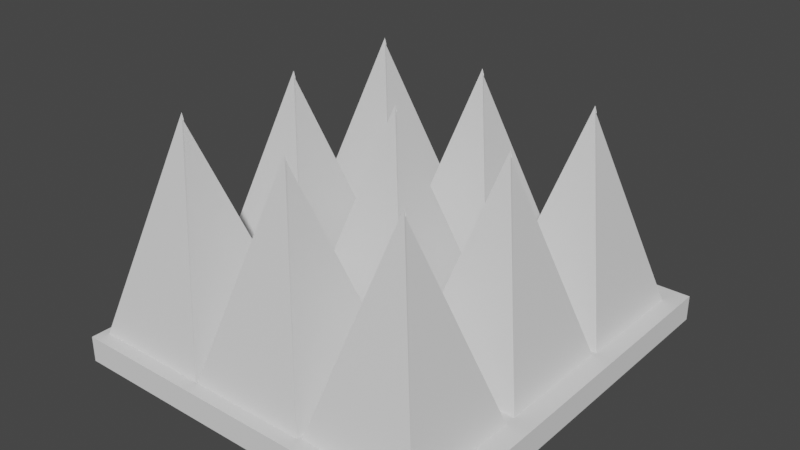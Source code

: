 # Source: Spikes.blend  (saved by Blender 2.92.15; exported with 4.5.12 LTS)
import bpy
from mathutils import Matrix  # noqa: F401  (used for matrix-valued properties, if any)

bpy.ops.wm.read_factory_settings(use_empty=True)
scene = bpy.context.scene
scene.name = 'Scene'

# ---- collections
col_collection = bpy.data.collections.new('Collection'); scene.collection.children.link(col_collection)

# ---- materials (node trees are filled in below, after node groups)
mat_material = bpy.data.materials.new('Material')
mat_material.alpha_threshold = 0.0
mat_material.use_transparent_shadow = False
mat_material.line_color = (0.0, 0.0, 0.0, 1.0)

# ---- material node trees
mat_material.use_nodes = True; mat_material.node_tree.nodes.clear()
_N = mat_material.node_tree.nodes; _L = mat_material.node_tree.links
n0 = _N.new('ShaderNodeOutputMaterial'); n0.name = 'Material Output'; n0.location = (300, 300)
n1 = _N.new('ShaderNodeBsdfPrincipled'); n1.name = 'Principled BSDF'; n1.location = (10, 300)
n1.distribution = 'GGX'
n1.subsurface_method = 'BURLEY'
n1.inputs[2].default_value = 0.4
n1.inputs[3].default_value = 1.45
n1.inputs[27].default_value = (0.0, 0.0, 0.0, 1.0)
n1.inputs[28].default_value = 1.0
_L.new(n1.outputs[0], n0.inputs[0])
n0.is_active_output = True

# ---- world
world_world = bpy.data.worlds.new('World'); scene.world = world_world
world_world.use_nodes = True; world_world.node_tree.nodes.clear()
_N = world_world.node_tree.nodes; _L = world_world.node_tree.links
n0 = _N.new('ShaderNodeOutputWorld'); n0.name = 'World Output'; n0.location = (300, 300)
n1 = _N.new('ShaderNodeBackground'); n1.name = 'Background'; n1.location = (10, 300)
n1.inputs[0].default_value = (0.05088, 0.05088, 0.05088, 1.0)
_L.new(n1.outputs[0], n0.inputs[0])
n0.is_active_output = True
world_world.color = (0.05088, 0.05088, 0.05088)
world_world.use_sun_shadow = False
world_world.sun_shadow_jitter_overblur = 0.0

# ---- meshes
me_cube = bpy.data.meshes.new('Cube')
me_cube.from_pydata([(0.02217, -0.1078, 1.373), (0.674, 0.7671, -1.187), (0.003177, -0.1067, 1.457), (0.6613, -0.7781, -1.168), (-0.003269, -0.107, 1.41), (-0.7743, 0.7746, -1.147), (0.02439, -0.1072, 1.387), (-0.7743, -0.7671, -1.125)], [], [(0, 4, 6, 2), (3, 2, 6, 7), (7, 6, 4, 5), (5, 1, 3, 7), (1, 0, 2, 3), (5, 4, 0, 1)])
_uv = me_cube.uv_layers.new(name='UVMap')
_uv.uv.foreach_set('vector', [0.625, 0.5, 0.875, 0.5, 0.875, 0.75, 0.625, 0.75, 0.375, 0.75, 0.625, 0.75, 0.625, 1.0, 0.375, 1.0, 0.375, 0.0, 0.625, 0.0, 0.625, 0.25, 0.375, 0.25, 0.125, 0.5, 0.375, 0.5, 0.375, 0.75, 0.125, 0.75, 0.375, 0.5, 0.625, 0.5, 0.625, 0.75, 0.375, 0.75, 0.375, 0.25, 0.625, 0.25, 0.625, 0.5, 0.375, 0.5])
me_cube.materials.append(mat_material)
me_cube.use_remesh_preserve_volume = False
me_cube.use_remesh_preserve_attributes = False
me_cube.use_mirror_vertex_groups = False
me_cube.update()
me_cube_001 = bpy.data.meshes.new('Cube.001')
me_cube_001.from_pydata([(0.02217, -0.1078, 1.373), (0.674, 0.7671, -1.187), (0.003177, -0.1067, 1.457), (0.6613, -0.7781, -1.168), (-0.003269, -0.107, 1.41), (-0.7743, 0.7746, -1.147), (0.02439, -0.1072, 1.387), (-0.7743, -0.7671, -1.125)], [], [(0, 4, 6, 2), (3, 2, 6, 7), (7, 6, 4, 5), (5, 1, 3, 7), (1, 0, 2, 3), (5, 4, 0, 1)])
_uv = me_cube_001.uv_layers.new(name='UVMap')
_uv.uv.foreach_set('vector', [0.625, 0.5, 0.875, 0.5, 0.875, 0.75, 0.625, 0.75, 0.375, 0.75, 0.625, 0.75, 0.625, 1.0, 0.375, 1.0, 0.375, 0.0, 0.625, 0.0, 0.625, 0.25, 0.375, 0.25, 0.125, 0.5, 0.375, 0.5, 0.375, 0.75, 0.125, 0.75, 0.375, 0.5, 0.625, 0.5, 0.625, 0.75, 0.375, 0.75, 0.375, 0.25, 0.625, 0.25, 0.625, 0.5, 0.375, 0.5])
me_cube_001.materials.append(mat_material)
me_cube_001.use_remesh_preserve_volume = False
me_cube_001.use_remesh_preserve_attributes = False
me_cube_001.use_mirror_vertex_groups = False
me_cube_001.update()
me_cube_002 = bpy.data.meshes.new('Cube.002')
me_cube_002.from_pydata([(0.02217, -0.1078, 1.373), (0.674, 0.7671, -1.187), (0.003177, -0.1067, 1.457), (0.6613, -0.7781, -1.168), (-0.003269, -0.107, 1.41), (-0.7743, 0.7746, -1.147), (0.02439, -0.1072, 1.387), (-0.7743, -0.7671, -1.125)], [], [(0, 4, 6, 2), (3, 2, 6, 7), (7, 6, 4, 5), (5, 1, 3, 7), (1, 0, 2, 3), (5, 4, 0, 1)])
_uv = me_cube_002.uv_layers.new(name='UVMap')
_uv.uv.foreach_set('vector', [0.625, 0.5, 0.875, 0.5, 0.875, 0.75, 0.625, 0.75, 0.375, 0.75, 0.625, 0.75, 0.625, 1.0, 0.375, 1.0, 0.375, 0.0, 0.625, 0.0, 0.625, 0.25, 0.375, 0.25, 0.125, 0.5, 0.375, 0.5, 0.375, 0.75, 0.125, 0.75, 0.375, 0.5, 0.625, 0.5, 0.625, 0.75, 0.375, 0.75, 0.375, 0.25, 0.625, 0.25, 0.625, 0.5, 0.375, 0.5])
me_cube_002.materials.append(mat_material)
me_cube_002.use_remesh_preserve_volume = False
me_cube_002.use_remesh_preserve_attributes = False
me_cube_002.use_mirror_vertex_groups = False
me_cube_002.update()
me_cube_003 = bpy.data.meshes.new('Cube.003')
me_cube_003.from_pydata([(0.02217, -0.1078, 1.373), (0.674, 0.7671, -1.187), (0.003177, -0.1067, 1.457), (0.6613, -0.7781, -1.168), (-0.003269, -0.107, 1.41), (-0.7743, 0.7746, -1.147), (0.02439, -0.1072, 1.387), (-0.7743, -0.7671, -1.125)], [], [(0, 4, 6, 2), (3, 2, 6, 7), (7, 6, 4, 5), (5, 1, 3, 7), (1, 0, 2, 3), (5, 4, 0, 1)])
_uv = me_cube_003.uv_layers.new(name='UVMap')
_uv.uv.foreach_set('vector', [0.625, 0.5, 0.875, 0.5, 0.875, 0.75, 0.625, 0.75, 0.375, 0.75, 0.625, 0.75, 0.625, 1.0, 0.375, 1.0, 0.375, 0.0, 0.625, 0.0, 0.625, 0.25, 0.375, 0.25, 0.125, 0.5, 0.375, 0.5, 0.375, 0.75, 0.125, 0.75, 0.375, 0.5, 0.625, 0.5, 0.625, 0.75, 0.375, 0.75, 0.375, 0.25, 0.625, 0.25, 0.625, 0.5, 0.375, 0.5])
me_cube_003.materials.append(mat_material)
me_cube_003.use_remesh_preserve_volume = False
me_cube_003.use_remesh_preserve_attributes = False
me_cube_003.use_mirror_vertex_groups = False
me_cube_003.update()
me_cube_004 = bpy.data.meshes.new('Cube.004')
me_cube_004.from_pydata([(0.02217, -0.1078, 1.373), (0.674, 0.7671, -1.187), (0.003177, -0.1067, 1.457), (0.6613, -0.7781, -1.168), (-0.003269, -0.107, 1.41), (-0.7743, 0.7746, -1.147), (0.02439, -0.1072, 1.387), (-0.7743, -0.7671, -1.125)], [], [(0, 4, 6, 2), (3, 2, 6, 7), (7, 6, 4, 5), (5, 1, 3, 7), (1, 0, 2, 3), (5, 4, 0, 1)])
_uv = me_cube_004.uv_layers.new(name='UVMap')
_uv.uv.foreach_set('vector', [0.625, 0.5, 0.875, 0.5, 0.875, 0.75, 0.625, 0.75, 0.375, 0.75, 0.625, 0.75, 0.625, 1.0, 0.375, 1.0, 0.375, 0.0, 0.625, 0.0, 0.625, 0.25, 0.375, 0.25, 0.125, 0.5, 0.375, 0.5, 0.375, 0.75, 0.125, 0.75, 0.375, 0.5, 0.625, 0.5, 0.625, 0.75, 0.375, 0.75, 0.375, 0.25, 0.625, 0.25, 0.625, 0.5, 0.375, 0.5])
me_cube_004.materials.append(mat_material)
me_cube_004.use_remesh_preserve_volume = False
me_cube_004.use_remesh_preserve_attributes = False
me_cube_004.use_mirror_vertex_groups = False
me_cube_004.update()
me_cube_005 = bpy.data.meshes.new('Cube.005')
me_cube_005.from_pydata([(0.02217, -0.1078, 1.373), (0.674, 0.7671, -1.187), (0.003177, -0.1067, 1.457), (0.6613, -0.7781, -1.168), (-0.003269, -0.107, 1.41), (-0.7743, 0.7746, -1.147), (0.02439, -0.1072, 1.387), (-0.7743, -0.7671, -1.125)], [], [(0, 4, 6, 2), (3, 2, 6, 7), (7, 6, 4, 5), (5, 1, 3, 7), (1, 0, 2, 3), (5, 4, 0, 1)])
_uv = me_cube_005.uv_layers.new(name='UVMap')
_uv.uv.foreach_set('vector', [0.625, 0.5, 0.875, 0.5, 0.875, 0.75, 0.625, 0.75, 0.375, 0.75, 0.625, 0.75, 0.625, 1.0, 0.375, 1.0, 0.375, 0.0, 0.625, 0.0, 0.625, 0.25, 0.375, 0.25, 0.125, 0.5, 0.375, 0.5, 0.375, 0.75, 0.125, 0.75, 0.375, 0.5, 0.625, 0.5, 0.625, 0.75, 0.375, 0.75, 0.375, 0.25, 0.625, 0.25, 0.625, 0.5, 0.375, 0.5])
me_cube_005.materials.append(mat_material)
me_cube_005.use_remesh_preserve_volume = False
me_cube_005.use_remesh_preserve_attributes = False
me_cube_005.use_mirror_vertex_groups = False
me_cube_005.update()
me_cube_006 = bpy.data.meshes.new('Cube.006')
me_cube_006.from_pydata([(0.02217, -0.1078, 1.373), (0.674, 0.7671, -1.187), (0.003177, -0.1067, 1.457), (0.6613, -0.7781, -1.168), (-0.003269, -0.107, 1.41), (-0.7743, 0.7746, -1.147), (0.02439, -0.1072, 1.387), (-0.7743, -0.7671, -1.125)], [], [(0, 4, 6, 2), (3, 2, 6, 7), (7, 6, 4, 5), (5, 1, 3, 7), (1, 0, 2, 3), (5, 4, 0, 1)])
_uv = me_cube_006.uv_layers.new(name='UVMap')
_uv.uv.foreach_set('vector', [0.625, 0.5, 0.875, 0.5, 0.875, 0.75, 0.625, 0.75, 0.375, 0.75, 0.625, 0.75, 0.625, 1.0, 0.375, 1.0, 0.375, 0.0, 0.625, 0.0, 0.625, 0.25, 0.375, 0.25, 0.125, 0.5, 0.375, 0.5, 0.375, 0.75, 0.125, 0.75, 0.375, 0.5, 0.625, 0.5, 0.625, 0.75, 0.375, 0.75, 0.375, 0.25, 0.625, 0.25, 0.625, 0.5, 0.375, 0.5])
me_cube_006.materials.append(mat_material)
me_cube_006.use_remesh_preserve_volume = False
me_cube_006.use_remesh_preserve_attributes = False
me_cube_006.use_mirror_vertex_groups = False
me_cube_006.update()
me_cube_007 = bpy.data.meshes.new('Cube.007')
me_cube_007.from_pydata([(0.02217, -0.1078, 1.373), (0.674, 0.7671, -1.187), (0.003177, -0.1067, 1.457), (0.6613, -0.7781, -1.168), (-0.003269, -0.107, 1.41), (-0.7743, 0.7746, -1.147), (0.02439, -0.1072, 1.387), (-0.7743, -0.7671, -1.125)], [], [(0, 4, 6, 2), (3, 2, 6, 7), (7, 6, 4, 5), (5, 1, 3, 7), (1, 0, 2, 3), (5, 4, 0, 1)])
_uv = me_cube_007.uv_layers.new(name='UVMap')
_uv.uv.foreach_set('vector', [0.625, 0.5, 0.875, 0.5, 0.875, 0.75, 0.625, 0.75, 0.375, 0.75, 0.625, 0.75, 0.625, 1.0, 0.375, 1.0, 0.375, 0.0, 0.625, 0.0, 0.625, 0.25, 0.375, 0.25, 0.125, 0.5, 0.375, 0.5, 0.375, 0.75, 0.125, 0.75, 0.375, 0.5, 0.625, 0.5, 0.625, 0.75, 0.375, 0.75, 0.375, 0.25, 0.625, 0.25, 0.625, 0.5, 0.375, 0.5])
me_cube_007.materials.append(mat_material)
me_cube_007.use_remesh_preserve_volume = False
me_cube_007.use_remesh_preserve_attributes = False
me_cube_007.use_mirror_vertex_groups = False
me_cube_007.update()
me_cube_008 = bpy.data.meshes.new('Cube.008')
me_cube_008.from_pydata([(0.02217, -0.1078, 1.373), (0.674, 0.7671, -1.187), (0.003177, -0.1067, 1.457), (0.6613, -0.7781, -1.168), (-0.003269, -0.107, 1.41), (-0.7743, 0.7746, -1.147), (0.02439, -0.1072, 1.387), (-0.7743, -0.7671, -1.125)], [], [(0, 4, 6, 2), (3, 2, 6, 7), (7, 6, 4, 5), (5, 1, 3, 7), (1, 0, 2, 3), (5, 4, 0, 1)])
_uv = me_cube_008.uv_layers.new(name='UVMap')
_uv.uv.foreach_set('vector', [0.625, 0.5, 0.875, 0.5, 0.875, 0.75, 0.625, 0.75, 0.375, 0.75, 0.625, 0.75, 0.625, 1.0, 0.375, 1.0, 0.375, 0.0, 0.625, 0.0, 0.625, 0.25, 0.375, 0.25, 0.125, 0.5, 0.375, 0.5, 0.375, 0.75, 0.125, 0.75, 0.375, 0.5, 0.625, 0.5, 0.625, 0.75, 0.375, 0.75, 0.375, 0.25, 0.625, 0.25, 0.625, 0.5, 0.375, 0.5])
me_cube_008.materials.append(mat_material)
me_cube_008.use_remesh_preserve_volume = False
me_cube_008.use_remesh_preserve_attributes = False
me_cube_008.use_mirror_vertex_groups = False
me_cube_008.update()
me_cube_009 = bpy.data.meshes.new('Cube.009')
me_cube_009.from_pydata([(-3.069, -3.568, -0.3083), (-3.069, -3.568, 0.3083), (-3.069, 3.568, -0.3083), (-3.069, 3.568, 0.3083), (3.069, -3.568, -0.3083), (3.069, -3.568, 0.3083), (3.069, 3.568, -0.3083), (3.069, 3.568, 0.3083)], [], [(0, 1, 3, 2), (2, 3, 7, 6), (6, 7, 5, 4), (4, 5, 1, 0), (2, 6, 4, 0), (7, 3, 1, 5)])
_uv = me_cube_009.uv_layers.new(name='UVMap')
_uv.uv.foreach_set('vector', [0.375, 0.0, 0.625, 0.0, 0.625, 0.25, 0.375, 0.25, 0.375, 0.25, 0.625, 0.25, 0.625, 0.5, 0.375, 0.5, 0.375, 0.5, 0.625, 0.5, 0.625, 0.75, 0.375, 0.75, 0.375, 0.75, 0.625, 0.75, 0.625, 1.0, 0.375, 1.0, 0.125, 0.5, 0.375, 0.5, 0.375, 0.75, 0.125, 0.75, 0.625, 0.5, 0.875, 0.5, 0.875, 0.75, 0.625, 0.75])
me_cube_009.use_remesh_fix_poles = True
me_cube_009.use_remesh_preserve_attributes = False
me_cube_009.use_mirror_vertex_groups = False
me_cube_009.update()

# ---- objects
ob_cube = bpy.data.objects.new('Cube', me_cube)
ob_cube_001 = bpy.data.objects.new('Cube.001', me_cube_001)
ob_cube_002 = bpy.data.objects.new('Cube.002', me_cube_002)
ob_cube_003 = bpy.data.objects.new('Cube.003', me_cube_003)
ob_cube_004 = bpy.data.objects.new('Cube.004', me_cube_004)
ob_cube_005 = bpy.data.objects.new('Cube.005', me_cube_005)
ob_cube_006 = bpy.data.objects.new('Cube.006', me_cube_006)
ob_cube_007 = bpy.data.objects.new('Cube.007', me_cube_007)
ob_cube_008 = bpy.data.objects.new('Cube.008', me_cube_008)
ob_cube_009 = bpy.data.objects.new('Cube.009', me_cube_009)

# ---- transforms, parenting, visibility, modifiers, constraints
ob_cube.location = (0.0, 0.0, 0.0)
ob_cube.lock_rotations_4d = False
ob_cube.empty_display_type = 'ARROWS'
ob_cube.lineart.crease_threshold = 0.0
ob_cube_001.location = (-0.009086, 1.478, -0.02623)
ob_cube_001.lock_rotations_4d = False
ob_cube_001.empty_display_type = 'ARROWS'
ob_cube_001.lineart.crease_threshold = 0.0
ob_cube_002.location = (1.41, 1.46, -0.0981)
ob_cube_002.lock_rotations_4d = False
ob_cube_002.empty_display_type = 'ARROWS'
ob_cube_002.lineart.crease_threshold = 0.0
ob_cube_003.location = (1.387, 4.303e-06, -0.1083)
ob_cube_003.lock_rotations_4d = False
ob_cube_003.empty_display_type = 'ARROWS'
ob_cube_003.lineart.crease_threshold = 0.0
ob_cube_004.location = (-1.387, 1.468, 0.04116)
ob_cube_004.lock_rotations_4d = False
ob_cube_004.empty_display_type = 'ARROWS'
ob_cube_004.lineart.crease_threshold = 0.0
ob_cube_005.location = (-1.41, 0.007915, 0.03098)
ob_cube_005.lock_rotations_4d = False
ob_cube_005.empty_display_type = 'ARROWS'
ob_cube_005.lineart.crease_threshold = 0.0
ob_cube_006.location = (-0.003248, -1.53, -0.01246)
ob_cube_006.lock_rotations_4d = False
ob_cube_006.empty_display_type = 'ARROWS'
ob_cube_006.lineart.crease_threshold = 0.0
ob_cube_007.location = (1.383, -1.53, -0.1207)
ob_cube_007.lock_rotations_4d = False
ob_cube_007.empty_display_type = 'ARROWS'
ob_cube_007.lineart.crease_threshold = 0.0
ob_cube_008.location = (-1.413, -1.522, 0.01851)
ob_cube_008.lock_rotations_4d = False
ob_cube_008.empty_display_type = 'ARROWS'
ob_cube_008.lineart.crease_threshold = 0.0
ob_cube_009.location = (-0.01506, -0.009535, -1.2)
ob_cube_009.rotation_euler = (-3.142, -0.0, 0.0)
ob_cube_009.scale = (0.7316, 0.6778, 0.4923)
ob_cube_009.lineart.crease_threshold = 0.0

# ---- collection membership
col_collection.objects.link(ob_cube)
col_collection.objects.link(ob_cube_001)
col_collection.objects.link(ob_cube_002)
col_collection.objects.link(ob_cube_003)
col_collection.objects.link(ob_cube_004)
col_collection.objects.link(ob_cube_005)
col_collection.objects.link(ob_cube_006)
col_collection.objects.link(ob_cube_007)
col_collection.objects.link(ob_cube_008)
col_collection.objects.link(ob_cube_009)

# ---- scene / render settings (as saved in the file)
scene.frame_start = 1; scene.frame_end = 250; scene.frame_set(0)
scene.render.engine = 'BLENDER_EEVEE_NEXT'
scene.cycles.use_denoising = False
scene.cycles.samples = 128
scene.cycles.sampling_pattern = 'TABULATED_SOBOL'
scene.cycles.use_adaptive_sampling = False
scene.cycles.use_light_tree = False
scene.view_settings.view_transform = 'Filmic'
bpy.context.view_layer.update()

# ---- added for rendering (the .blend has no active camera and no usable light): camera, sun
cam_auto = bpy.data.cameras.new('AutoCamera')
cam_auto.lens = 50.0
cam_auto.sensor_width = 36.0
cam_auto.clip_end = 1000.0
ob_auto_camera = bpy.data.objects.new('AutoCamera', cam_auto)
scene.collection.objects.link(ob_auto_camera)
ob_auto_camera.location = (6.63639, -7.99128, 5.39449)
ob_auto_camera.rotation_euler = (1.09748, -7.21219e-08, 0.694738)
scene.camera = ob_auto_camera
light_auto_sun = bpy.data.lights.new('AutoSun', 'SUN')
light_auto_sun.energy = 3.0
light_auto_sun.angle = 0.0523599
ob_auto_sun = bpy.data.objects.new('AutoSun', light_auto_sun)
scene.collection.objects.link(ob_auto_sun)
ob_auto_sun.rotation_euler = (0.872665, 0.174533, 0.523599)
bpy.context.view_layer.update()
